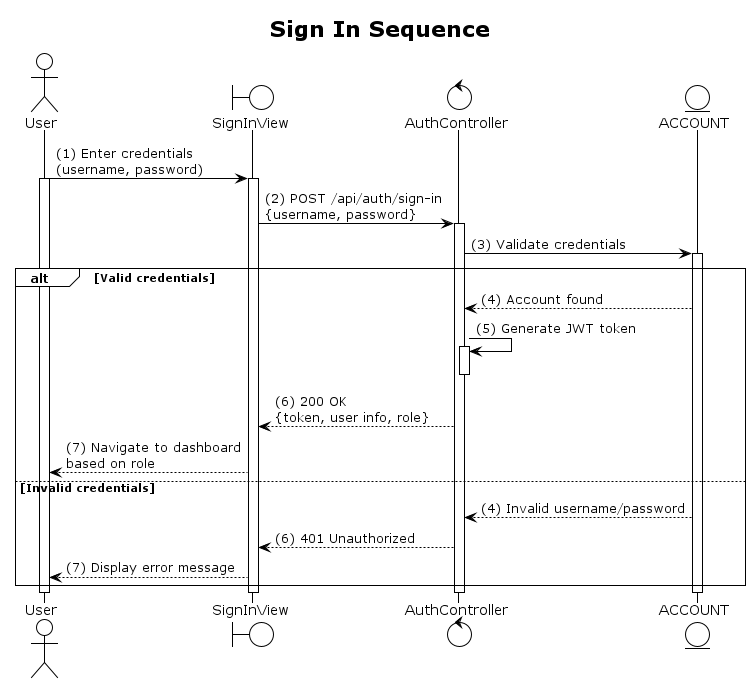

The diagram above was rendered by PlantUML. Its source (embedded in the PNG):
@startuml
!theme plain

actor User as U
boundary SignInView as SIV
control AuthController as AC
entity ACCOUNT as A

title Sign In Sequence

U -> SIV: (1) Enter credentials\n(username, password)
activate U
activate SIV

SIV -> AC: (2) POST /api/auth/sign-in\n{username, password}
activate AC

AC -> A: (3) Validate credentials
activate A

alt Valid credentials
    A --> AC: (4) Account found
    AC -> AC: (5) Generate JWT token
    activate AC
    deactivate AC
    AC --> SIV: (6) 200 OK\n{token, user info, role}
    SIV --> U: (7) Navigate to dashboard\nbased on role
else Invalid credentials
    A --> AC: (4) Invalid username/password
    AC --> SIV: (6) 401 Unauthorized
    SIV --> U: (7) Display error message
end

deactivate A
deactivate AC
deactivate SIV
deactivate U

@enduml